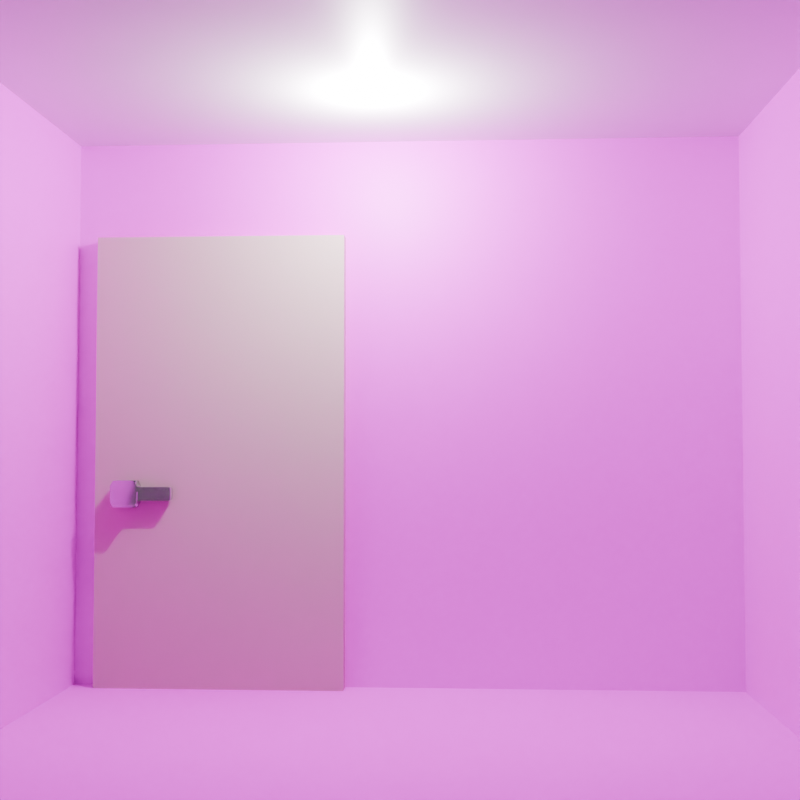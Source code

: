 # Source: skyrenderer.blend  (saved by Blender 4.1.24; exported with 4.5.12 LTS)
import bpy
from mathutils import Matrix  # noqa: F401  (used for matrix-valued properties, if any)

bpy.ops.wm.read_factory_settings(use_empty=True)
scene = bpy.context.scene
scene.name = 'Scene'

# ---- collections
col_collection = bpy.data.collections.new('Collection'); scene.collection.children.link(col_collection)

# ---- images (referenced by path relative to the original .blend; pixels are not part of the script)
import os
ASSET_DIR = os.environ.get("B2B_ASSET_DIR", "")  # directory of the original .blend (textures are referenced by path, not embedded)
HERE = os.path.dirname(os.path.abspath(__file__))  # packed textures are extracted next to this script under _unpacked/

def load_image(name, relpath, width, height, colorspace="sRGB"):
    """Load a texture the original file referenced (path relative to the .blend, or extracted next to this script)."""
    p = next((c for c in (os.path.join(HERE, relpath), os.path.join(ASSET_DIR, relpath)) if relpath and os.path.exists(c)), "")
    if p:
        img = bpy.data.images.load(p, check_existing=True)
        img.name = name
    else:  # same state as the original file: an image datablock whose file is absent (Cycles renders it pink)
        img = bpy.data.images.new(name, width, height)
        img.source = "FILE"
        img.filepath = "//" + (relpath or name)
    img.colorspace_settings.name = colorspace
    return img
img_carpet16_jpg = load_image('Carpet16.jpg', 'Carpet16.jpg', 1024, 1024, 'sRGB')
img_paintedwhitewall_jpg = load_image('paintedWhiteWall.jpg', 'paintedWhiteWall.jpg', 1024, 1024, 'sRGB')

# ---- materials (node trees are filled in below, after node groups)
mat_door = bpy.data.materials.new('door')
mat_doorhandle = bpy.data.materials.new('doorhandle')
mat_floor = bpy.data.materials.new('floor')
mat_floor.use_backface_culling = True
mat_walls = bpy.data.materials.new('walls')
mat_walls.use_backface_culling = True
mat_ceiling = bpy.data.materials.new('ceiling')
mat_ceiling.use_backface_culling = True

# ---- material node trees
mat_door.use_nodes = True; mat_door.node_tree.nodes.clear()
_N = mat_door.node_tree.nodes; _L = mat_door.node_tree.links
n0 = _N.new('ShaderNodeBsdfPrincipled'); n0.name = 'Principled BSDF'; n0.location = (10, 300)
n0.inputs[0].default_value = (0.5586, 0.4452, 0.41, 1.0)
n1 = _N.new('ShaderNodeOutputMaterial'); n1.name = 'Material Output'; n1.location = (300, 300)
_L.new(n0.outputs[0], n1.inputs[0])
n1.is_active_output = True
mat_doorhandle.use_nodes = True; mat_doorhandle.node_tree.nodes.clear()
_N = mat_doorhandle.node_tree.nodes; _L = mat_doorhandle.node_tree.links
n0 = _N.new('ShaderNodeBsdfPrincipled'); n0.name = 'Principled BSDF'; n0.location = (10, 300)
n0.inputs[0].default_value = (0.4878, 0.4878, 0.4878, 1.0)
n0.inputs[1].default_value = 0.8238
n0.inputs[2].default_value = 0.1891
n1 = _N.new('ShaderNodeOutputMaterial'); n1.name = 'Material Output'; n1.location = (300, 300)
_L.new(n0.outputs[0], n1.inputs[0])
n1.is_active_output = True
mat_floor.use_nodes = True; mat_floor.node_tree.nodes.clear()
_N = mat_floor.node_tree.nodes; _L = mat_floor.node_tree.links
n0 = _N.new('ShaderNodeBsdfPrincipled'); n0.name = 'Principled BSDF'; n0.location = (10, 300)
n0.inputs[2].default_value = 1.0
n1 = _N.new('ShaderNodeOutputMaterial'); n1.name = 'Material Output'; n1.location = (300, 300)
n2 = _N.new('ShaderNodeTexImage'); n2.name = 'Image Texture'; n2.location = (-280, 280)
n2.image = img_carpet16_jpg
_L.new(n0.outputs[0], n1.inputs[0])
_L.new(n2.outputs[0], n0.inputs[0])
n1.is_active_output = True
mat_walls.use_nodes = True; mat_walls.node_tree.nodes.clear()
_N = mat_walls.node_tree.nodes; _L = mat_walls.node_tree.links
n0 = _N.new('ShaderNodeBsdfPrincipled'); n0.name = 'Principled BSDF'; n0.location = (10, 300)
n1 = _N.new('ShaderNodeOutputMaterial'); n1.name = 'Material Output'; n1.location = (300, 300)
n2 = _N.new('ShaderNodeTexImage'); n2.name = 'Image Texture'; n2.location = (-280, 280)
n2.image = img_paintedwhitewall_jpg
_L.new(n0.outputs[0], n1.inputs[0])
_L.new(n2.outputs[0], n0.inputs[0])
n1.is_active_output = True
mat_ceiling.use_nodes = True; mat_ceiling.node_tree.nodes.clear()
_N = mat_ceiling.node_tree.nodes; _L = mat_ceiling.node_tree.links
n0 = _N.new('ShaderNodeBsdfPrincipled'); n0.name = 'Principled BSDF'; n0.location = (10, 300)
n1 = _N.new('ShaderNodeOutputMaterial'); n1.name = 'Material Output'; n1.location = (300, 300)
_L.new(n0.outputs[0], n1.inputs[0])
n1.is_active_output = True

# ---- world
world_world = bpy.data.worlds.new('World'); scene.world = world_world
world_world.use_nodes = True; world_world.node_tree.nodes.clear()
_N = world_world.node_tree.nodes; _L = world_world.node_tree.links
n0 = _N.new('ShaderNodeOutputWorld'); n0.name = 'World Output'; n0.location = (300, 300)
n1 = _N.new('ShaderNodeBackground'); n1.name = 'Background'; n1.location = (10, 300)
n1.inputs[0].default_value = (0.05088, 0.05088, 0.05088, 1.0)
_L.new(n1.outputs[0], n0.inputs[0])
n0.is_active_output = True
world_world.color = (0.05088, 0.05088, 0.05088)
world_world.use_sun_shadow = False
world_world.sun_shadow_jitter_overblur = 0.0

# ---- cameras
cam_camera_002 = bpy.data.cameras.new('Camera.002')

# ---- lights
light_point = bpy.data.lights.new('Point', 'POINT')
light_point.transmission_factor = 0.0
light_point.energy = 2000.0
light_point.shadow_maximum_resolution = 0.006
light_point.use_absolute_resolution = True

# ---- meshes
me_cube_002 = bpy.data.meshes.new('Cube.002')
me_cube_002.from_pydata([(-1.0, -1.0, -1.0), (-1.0, -1.0, 1.0), (-1.0, 1.0, -1.0), (-1.0, 1.0, 1.0), (1.0, -1.0, -1.0), (1.0, -1.0, 1.0), (1.0, 1.0, -1.0), (1.0, 1.0, 1.0), (0.6261, 1.904, 0.1646), (0.6261, 1.904, 0.1061), (0.6261, 1.174, 0.1646), (0.6261, 1.174, 0.1061), (0.3792, 1.174, 0.1061), (0.3792, 1.174, 0.1646), (0.3792, 1.904, 0.1646), (0.3792, 1.904, 0.1061), (0.8345, 2.386, 0.1705), (0.8124, 2.386, 0.1927), (0.8124, 2.386, 0.078), (0.8345, 2.386, 0.1002), (0.8124, 0.3171, 0.1927), (0.8345, 0.3171, 0.1705), (0.8345, 0.3171, 0.1002), (0.8124, 0.3171, 0.078), (0.6483, 0.3171, 0.078), (0.6261, 0.6981, 0.1002), (0.6261, 0.3171, 0.1002), (0.6261, 0.6981, 0.1705), (0.6483, 0.3171, 0.1927), (0.6261, 0.3171, 0.1705), (0.6483, 2.386, 0.1927), (0.6261, 2.005, 0.1705), (0.6261, 2.386, 0.1705), (0.6261, 2.005, 0.1002), (0.6483, 2.386, 0.078), (0.6261, 2.386, 0.1002), (0.3689, 1.199, 0.1102), (0.3689, 1.199, 0.1604), (0.3689, 1.879, 0.1604), (0.3689, 1.879, 0.1102), (0.3632, 1.246, 0.118), (0.3632, 1.246, 0.1527), (0.3632, 1.832, 0.1527), (0.3632, 1.832, 0.118)], [], [(0, 1, 3, 2), (2, 3, 7, 6), (6, 7, 5, 4), (4, 5, 1, 0), (2, 6, 4, 0), (7, 3, 1, 5), (30, 17, 16, 19, 18, 34, 35, 32), (11, 25, 26, 29, 27, 10), (11, 12, 15, 9), (24, 34, 18, 23), (16, 21, 22, 19), (20, 28, 29, 26, 24, 23, 22, 21), (9, 33, 25, 11), (8, 31, 32, 35, 33, 9), (10, 27, 31, 8), (13, 14, 38, 37), (10, 13, 12, 11), (9, 15, 14, 8), (8, 14, 13, 10), (24, 26, 25), (27, 29, 28), (30, 32, 31), (33, 35, 34), (20, 21, 16, 17), (18, 19, 22, 23), (30, 31, 27, 28), (24, 25, 33, 34), (20, 17, 30, 28), (37, 38, 42, 41), (15, 12, 36, 39), (12, 13, 37, 36), (14, 15, 39, 38), (41, 42, 43, 40), (39, 36, 40, 43), (36, 37, 41, 40), (38, 39, 43, 42)])
me_cube_002.polygons.foreach_set('use_smooth', [0, 0, 0, 0, 0, 0, 1, 1, 1, 1, 1, 1, 1, 1, 1, 1, 1, 1, 1, 1, 1, 1, 1, 1, 1, 1, 1, 1, 1, 1, 1, 1, 1, 1, 1, 1])
me_cube_002.polygons.foreach_set('material_index', [0, 0, 0, 0, 0, 0, 1, 1, 1, 1, 1, 1, 1, 1, 1, 1, 1, 1, 1, 1, 1, 1, 1, 1, 1, 1, 1, 1, 1, 1, 1, 1, 1, 1, 1, 1])
_uv = me_cube_002.uv_layers.new(name='UVMap')
_uv.uv.foreach_set('vector', [0.375, 0.0, 0.625, 0.0, 0.625, 0.25, 0.375, 0.25, 0.375, 0.25, 0.625, 0.25, 0.625, 0.5, 0.375, 0.5, 0.375, 0.5, 0.625, 0.5, 0.625, 0.75, 0.375, 0.75, 0.375, 0.75, 0.625, 0.75, 0.625, 1.0, 0.375, 1.0, 0.125, 0.5, 0.375, 0.5, 0.375, 0.75, 0.125, 0.75, 0.625, 0.5, 0.875, 0.5, 0.875, 0.75, 0.625, 0.75, 0.375, 0.7766, 0.375, 0.9734, 0.4234, 1.0, 0.5766, 1.0, 0.625, 0.9734, 0.625, 0.7766, 0.5766, 0.75, 0.4234, 0.75, 0.5638, 0.5034, 0.5766, 0.5027, 0.5766, 0.5, 0.4234, 0.5, 0.4234, 0.5027, 0.4362, 0.5034, 0.5638, 0.5034, 0.5638, 0.5034, 0.5638, 0.7466, 0.5638, 0.7466, 0.6516, 0.5, 0.6516, 0.75, 0.8484, 0.75, 0.8484, 0.5, 0.4234, 0.0, 0.4234, 0.25, 0.5766, 0.25, 0.5766, 0.0, 0.375, 0.2766, 0.375, 0.4734, 0.4234, 0.5, 0.5766, 0.5, 0.625, 0.4734, 0.625, 0.2766, 0.5766, 0.25, 0.4234, 0.25, 0.5638, 0.7466, 0.5766, 0.7473, 0.5766, 0.5027, 0.5638, 0.5034, 0.4362, 0.7466, 0.4234, 0.7473, 0.4234, 0.75, 0.5766, 0.75, 0.5766, 0.7473, 0.5638, 0.7466, 0.4362, 0.5034, 0.4234, 0.5027, 0.4234, 0.7473, 0.4362, 0.7466, 0.4362, 0.5034, 0.4362, 0.7466, 0.4362, 0.7466, 0.4362, 0.5034, 0.4362, 0.5034, 0.4362, 0.5034, 0.5638, 0.5034, 0.5638, 0.5034, 0.5638, 0.7466, 0.5638, 0.7466, 0.4362, 0.7466, 0.4362, 0.7466, 0.4362, 0.7466, 0.4362, 0.7466, 0.4362, 0.5034, 0.4362, 0.5034, 0.6516, 0.5, 0.625, 0.5, 0.625, 0.546, 0.4234, 0.5027, 0.4234, 0.5, 0.375, 0.5, 0.375, 0.75, 0.4234, 0.75, 0.4234, 0.7473, 0.625, 0.704, 0.625, 0.75, 0.6516, 0.75, 0.375, 0.25, 0.4234, 0.25, 0.4234, 0.0, 0.375, 0.0, 0.8484, 0.75, 0.875, 0.75, 0.875, 0.5, 0.8484, 0.5, 0.3484, 0.75, 0.4234, 0.7473, 0.4234, 0.5027, 0.3484, 0.5, 0.6516, 0.5, 0.5766, 0.5027, 0.5766, 0.7473, 0.6516, 0.75, 0.1516, 0.5, 0.1516, 0.75, 0.3484, 0.75, 0.3484, 0.5, 0.4362, 0.5034, 0.4362, 0.7466, 0.4362, 0.7466, 0.4362, 0.5034, 0.5638, 0.7466, 0.5638, 0.5034, 0.5638, 0.5034, 0.5638, 0.7466, 0.5638, 0.5034, 0.4362, 0.5034, 0.4362, 0.5034, 0.5638, 0.5034, 0.4362, 0.7466, 0.5638, 0.7466, 0.5638, 0.7466, 0.4362, 0.7466, 0.4362, 0.5034, 0.4362, 0.7466, 0.5638, 0.7466, 0.5638, 0.5034, 0.5638, 0.7466, 0.5638, 0.5034, 0.5638, 0.5034, 0.5638, 0.7466, 0.5638, 0.5034, 0.4362, 0.5034, 0.4362, 0.5034, 0.5638, 0.5034, 0.4362, 0.7466, 0.5638, 0.7466, 0.5638, 0.7466, 0.4362, 0.7466])
me_cube_002.materials.append(mat_door)
me_cube_002.materials.append(mat_doorhandle)
me_cube_002.update()
me_cube_004 = bpy.data.meshes.new('Cube.004')
me_cube_004.from_pydata([(-1.377, -0.2288, -1.0), (-1.377, -0.2288, 0.6452), (-1.377, 1.0, -1.0), (-1.377, 1.0, 0.6452), (0.6246, -0.2288, -1.0), (0.6246, -0.2288, 0.6452), (0.6246, 1.0, -1.0), (0.6246, 1.0, 0.6452)], [], [(0, 2, 3, 1), (6, 4, 5, 7), (4, 0, 1, 5), (2, 0, 4, 6), (7, 5, 1, 3)])
me_cube_004.polygons.foreach_set('material_index', [1, 1, 1, 0, 2])
_uv = me_cube_004.uv_layers.new(name='UVMap')
_uv.uv.foreach_set('vector', [1.31, 0.5, 0.5633, 0.5, 0.5633, -0.5, 1.31, -0.5, 1.31, 1.5, 0.5633, 1.5, 0.5633, 0.5, 1.31, 0.5, 0.5633, -0.5, 0.5633, 1.054, -0.4367, 1.054, -0.4367, -0.5, -1.752, -1.377, -1.752, 2.627, 2.252, 2.627, 2.252, -1.377, 0.625, 0.5, 0.625, 0.75, 0.875, 0.75, 0.875, 0.5])
me_cube_004.materials.append(mat_floor)
me_cube_004.materials.append(mat_walls)
me_cube_004.materials.append(mat_ceiling)
me_cube_004.update()

# ---- objects
ob_door = bpy.data.objects.new('door', me_cube_002)
ob_interiorcube = bpy.data.objects.new('interiorcube', me_cube_004)
ob_camera = bpy.data.objects.new('Camera', cam_camera_002)
ob_point = bpy.data.objects.new('Point', light_point)

# ---- transforms, parenting, visibility, modifiers, constraints
ob_door.location = (1.705, -7.261, 2.692)
ob_door.rotation_euler = (0.0, -0.0, 9.425)
ob_door.scale = (-2.357, -0.2375, -4.285)
ob_interiorcube.location = (0.5968, -5.929, 4.77)
ob_interiorcube.rotation_euler = (0.0, -0.0, 6.283)
ob_interiorcube.scale = (6.299, 6.299, 6.299)
ob_camera.location = (-2.857, 13.66, 2.988)
ob_camera.rotation_euler = (1.613, -1.064e-06, -3.086)
ob_point.location = (-1.374, -4.298, 8.295)

# ---- collection membership
col_collection.objects.link(ob_door)
col_collection.objects.link(ob_interiorcube)
col_collection.objects.link(ob_camera)
col_collection.objects.link(ob_point)

# ---- scene / render settings (as saved in the file)
scene.camera = ob_camera
scene.frame_start = 1; scene.frame_end = 250; scene.frame_set(1)
scene.render.engine = 'CYCLES'
scene.render.resolution_x = 512
scene.render.resolution_y = 512
scene.cycles.samples = 2048
scene.cycles.sampling_pattern = 'TABULATED_SOBOL'
scene.eevee.ray_tracing_options.trace_max_roughness = 0.0
bpy.context.view_layer.update()
